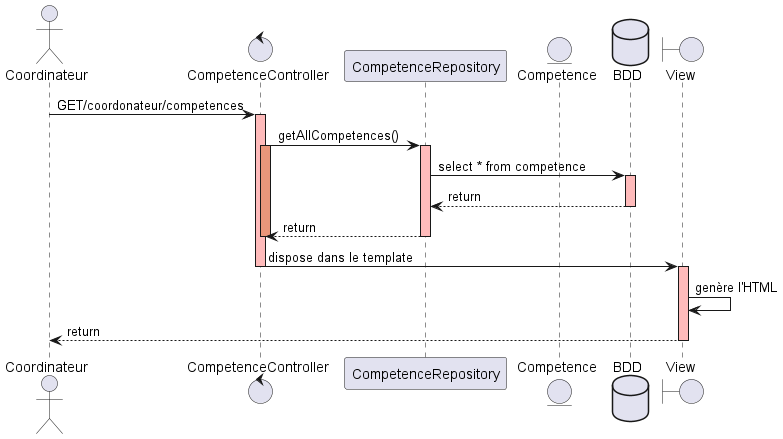

The diagram above was rendered by PlantUML. Its source (embedded in the PNG):
@startuml

actor Coordinateur
control "CompetenceController" as CC
participant "CompetenceRepository" as CR
entity "Competence" as C
database "BDD" as BDD
boundary "View" as V

Coordinateur -> CC: GET/coordonateur/competences
activate CC #FFBBBB

CC -> CR: getAllCompetences()
activate CC #DarkSalmon
activate CR #FFBBBB

CR -> BDD: select * from competence
activate BDD #FFBBBB
BDD --> CR: return
deactivate BDD

CR --> CC: return
deactivate CC
deactivate CR

CC -> V: dispose dans le template
deactivate CC
activate V #FFBBBB
V -> V: genère l'HTML
V --> Coordinateur: return
deactivate V

@enduml